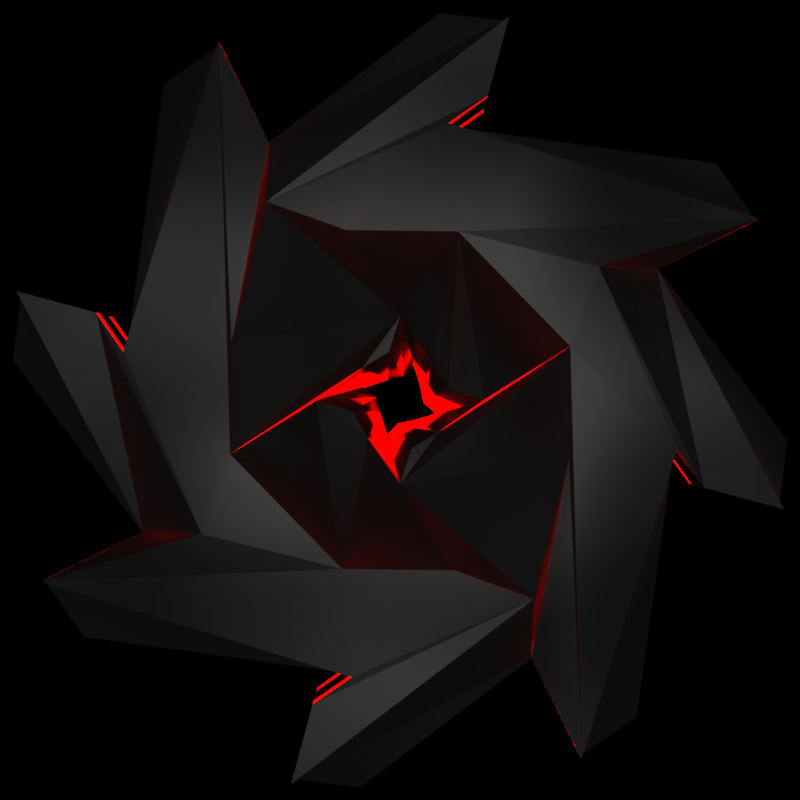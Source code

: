 # Source: meteor03.blend  (saved by Blender 2.79.0; exported with 4.5.12 LTS)
import bpy
from mathutils import Matrix  # noqa: F401  (used for matrix-valued properties, if any)

bpy.ops.wm.read_factory_settings(use_empty=True)
scene = bpy.context.scene
scene.name = 'Scene'

# ---- collections
col_collection_1 = bpy.data.collections.new('Collection 1'); scene.collection.children.link(col_collection_1)

# ---- materials (node trees are filled in below, after node groups)
mat_material_001 = bpy.data.materials.new('Material.001')
mat_material_001.alpha_threshold = 0.0
mat_material_001.roughness = 0.5

# ---- material node trees
mat_material_001.use_nodes = True; mat_material_001.node_tree.nodes.clear()
_N = mat_material_001.node_tree.nodes; _L = mat_material_001.node_tree.links
n0 = _N.new('ShaderNodeOutputMaterial'); n0.name = 'Material Output'; n0.location = (758, 323)
n1 = _N.new('ShaderNodeEmission'); n1.name = 'Emission'; n1.location = (231, 216)
n1.inputs[0].default_value = (1.0, 0.0, 0.0, 1.0)
n1.inputs[1].default_value = 4.0
n2 = _N.new('ShaderNodeMixShader'); n2.name = 'Mix Shader'; n2.location = (529, 319)
n3 = _N.new('ShaderNodeLayerWeight'); n3.name = 'Layer Weight'; n3.location = (-11, 542)
n3.inputs[0].default_value = 0.4
n4 = _N.new('ShaderNodeValToRGB'); n4.name = 'ColorRamp'; n4.location = (209, 546)
while len(n4.color_ramp.elements) > 1: n4.color_ramp.elements.remove(n4.color_ramp.elements[-1])
n4.color_ramp.elements[0].position = 0.15; n4.color_ramp.elements[0].color = (0.0, 0.0, 0.0, 1.0)
_e = n4.color_ramp.elements.new(0.3); _e.color = (1.0, 1.0, 1.0, 1.0)
n5 = _N.new('ShaderNodeBsdfPrincipled'); n5.name = 'Principled BSDF'; n5.location = (-12, 361)
n5.width = 150
n5.subsurface_method = 'BURLEY'
n5.inputs[0].default_value = (0.0331, 0.0331, 0.0331, 1.0)
n5.inputs[1].default_value = 0.5
n5.inputs[2].default_value = 0.4
n5.inputs[3].default_value = 1.45
n5.inputs[9].default_value = (1.0, 1.0, 1.0)
n6 = _N.new('ShaderNodeTexNoise'); n6.name = 'Noise Texture'; n6.location = (531, 136)
n6.inputs[2].default_value = 3.2
n6.inputs[3].default_value = 0.1
n6.inputs[8].default_value = 0.05
n7 = _N.new('ShaderNodeDisplacement'); n7.name = 'Displacement'; n7.location = (0, 0)
n7.inputs[1].default_value = 0.0
n7.inputs[2].default_value = 0.1
_L.new(n5.outputs[0], n2.inputs[1])
_L.new(n2.outputs[0], n0.inputs[0])
_L.new(n1.outputs[0], n2.inputs[2])
_L.new(n3.outputs[0], n4.inputs[0])
_L.new(n4.outputs[0], n2.inputs[0])
_L.new(n6.outputs[0], n7.inputs[0])
_L.new(n7.outputs[0], n0.inputs[2])
n0.is_active_output = True

# ---- world
world_world = bpy.data.worlds.new('World'); scene.world = world_world
world_world.use_nodes = True; world_world.node_tree.nodes.clear()
_N = world_world.node_tree.nodes; _L = world_world.node_tree.links
n0 = _N.new('ShaderNodeOutputWorld'); n0.name = 'World Output'; n0.location = (446, 295)
n1 = _N.new('ShaderNodeBackground'); n1.name = 'Background'; n1.location = (220, 319)
n1.inputs[0].default_value = (0.0, 0.0, 0.0, 1.0)
_L.new(n1.outputs[0], n0.inputs[0])
n0.is_active_output = True
world_world.color = (0.0, 0.0, 0.0)
world_world.use_sun_shadow = False
world_world.sun_shadow_jitter_overblur = 0.0
world_world.cycles.sampling_method = 'MANUAL'

# ---- cameras
cam_camera = bpy.data.cameras.new('Camera')
cam_camera.clip_end = 100.0
cam_camera.lens = 35.0
cam_camera.sensor_width = 32.0
cam_camera.sensor_height = 18.0
cam_camera.ortho_scale = 7.314
cam_camera.dof.focus_distance = 0.0

# ---- lights
light_sun = bpy.data.lights.new('Sun', 'SUN')
light_sun.transmission_factor = 0.0
light_sun.angle = 0.1993
light_sun.energy = 0.5
light_sun.shadow_buffer_clip_start = 0.5
light_sun.shadow_soft_size = 0.1
light_sun.shadow_cascade_max_distance = 1000.0

# ---- meshes
me_cube_001 = bpy.data.meshes.new('Cube.001')
me_cube_001.from_pydata([(-1.36, 0.3864, -0.1), (-1.36, 0.3864, 0.1), (0.3864, 1.36, -0.1), (0.3864, 1.36, 0.1), (-0.3864, -1.36, -0.1), (-0.3864, -1.36, 0.1), (1.36, -0.3864, -0.1), (1.36, -0.3864, 0.1), (-0.4717, 0.925, -0.05), (-0.6481, 1.283, -0.075), (-0.9841, 0.1731, -0.09269), (-1.081, 0.3112, -0.08876), (-1.36, 0.3864, -0.06), (-1.407, 0.1443, -0.02), (-1.407, 0.1443, 0.02), (-1.36, 0.3864, 0.06), (-1.081, 0.3112, 0.08876), (-0.9841, 0.1731, 0.09269), (-0.6481, 1.283, 0.075), (-0.4717, 0.925, 0.05), (0.3864, 1.36, 0.06), (0.1443, 1.407, 0.02), (0.1443, 1.407, -0.02), (0.3864, 1.36, -0.06), (0.925, 0.4717, -0.05), (1.283, 0.6481, -0.075), (0.1731, 0.9841, -0.09269), (0.3112, 1.081, -0.08876), (0.3112, 1.081, 0.08876), (0.1731, 0.9841, 0.09269), (1.283, 0.6481, 0.075), (0.925, 0.4717, 0.05), (1.36, -0.3864, 0.06), (1.407, -0.1443, 0.02), (1.407, -0.1443, -0.02), (1.36, -0.3864, -0.06), (0.4717, -0.925, -0.05), (0.6481, -1.283, -0.075), (0.9841, -0.1731, -0.09269), (1.081, -0.3112, -0.08876), (1.081, -0.3112, 0.08876), (0.9841, -0.1731, 0.09269), (0.6481, -1.283, 0.075), (0.4717, -0.925, 0.05), (-0.3864, -1.36, 0.06), (-0.1443, -1.407, 0.02), (-0.1443, -1.407, -0.02), (-0.3864, -1.36, -0.06), (-0.925, -0.4717, -0.05), (-1.283, -0.6481, -0.075), (-0.1731, -0.9841, -0.09269), (-0.3112, -1.081, -0.08876), (-0.3112, -1.081, 0.08876), (-0.1731, -0.9841, 0.09269), (-1.283, -0.6481, 0.075), (-0.925, -0.4717, 0.05), (0.704, 0.4738, 0.1), (0.6029, 0.1911, 0.1), (0.598, -0.2058, 0.1), (0.4738, -0.704, 0.1), (0.2058, 0.598, 0.1), (0.2828, 0.0, 0.25), (0.0, -0.2828, 0.25), (0.1911, -0.6029, 0.1), (-0.1911, 0.6029, 0.1), (0.0, 0.2828, 0.25), (-0.2828, 0.0, 0.25), (-0.2058, -0.598, 0.1), (-0.4738, 0.704, 0.1), (-0.598, 0.2058, 0.1), (-0.6029, -0.1911, 0.1), (-0.704, -0.4738, 0.1), (-0.4738, 0.704, -0.1), (-0.598, 0.2058, -0.1), (-0.6029, -0.1911, -0.1), (-0.704, -0.4738, -0.1), (-0.1911, 0.6029, -0.1), (0.0, 0.2828, -0.25), (-0.2828, 0.0, -0.25), (-0.2058, -0.598, -0.1), (0.2058, 0.598, -0.1), (0.2828, 0.0, -0.25), (0.0, -0.2828, -0.25), (0.1911, -0.6029, -0.1), (0.704, 0.4738, -0.1), (0.6029, 0.1911, -0.1), (0.598, -0.2058, -0.1), (0.4738, -0.704, -0.1), (-0.3112, -1.081, -0.05325), (-0.1731, -0.9841, -0.05562), (-1.283, -0.6481, -0.045), (-0.829, -0.6252, -0.03), (-0.1188, -1.118, -0.01775), (0.0003907, -0.9993, -0.01854), (-1.151, -0.861, -0.015), (-0.829, -0.6252, -0.01), (-0.1188, -1.118, 0.01775), (0.0003907, -0.9993, 0.01854), (-1.151, -0.861, 0.015), (-0.829, -0.6252, 0.01), (-0.3112, -1.081, 0.05325), (-0.1731, -0.9841, 0.05562), (-1.283, -0.6481, 0.045), (-0.829, -0.6252, 0.03), (1.081, -0.3112, -0.05325), (0.9841, -0.1731, -0.05562), (0.6481, -1.283, -0.045), (0.6252, -0.829, -0.03), (1.118, -0.1188, -0.01775), (0.9993, 0.0003907, -0.01854), (0.861, -1.151, -0.015), (0.6252, -0.829, -0.01), (1.118, -0.1188, 0.01775), (0.9993, 0.0003907, 0.01854), (0.861, -1.151, 0.015), (0.6252, -0.829, 0.01), (1.081, -0.3112, 0.05325), (0.9841, -0.1731, 0.05562), (0.6481, -1.283, 0.045), (0.6252, -0.829, 0.03), (0.3112, 1.081, -0.05325), (0.1731, 0.9841, -0.05562), (1.283, 0.6481, -0.045), (0.829, 0.6252, -0.03), (0.1188, 1.118, -0.01775), (-0.0003907, 0.9993, -0.01854), (1.151, 0.861, -0.015), (0.829, 0.6252, -0.01), (0.1188, 1.118, 0.01775), (-0.0003907, 0.9993, 0.01854), (1.151, 0.861, 0.015), (0.829, 0.6252, 0.01), (0.3112, 1.081, 0.05325), (0.1731, 0.9841, 0.05562), (1.283, 0.6481, 0.045), (0.829, 0.6252, 0.03), (-1.081, 0.3112, -0.05325), (-0.9841, 0.1731, -0.05562), (-0.6481, 1.283, -0.045), (-0.6252, 0.829, -0.03), (-1.118, 0.1188, -0.01775), (-0.9993, -0.0003907, -0.01854), (-0.861, 1.151, -0.015), (-0.6252, 0.829, -0.01), (-1.118, 0.1188, 0.01775), (-0.9993, -0.0003907, 0.01854), (-0.861, 1.151, 0.015), (-0.6252, 0.829, 0.01), (-1.081, 0.3112, 0.05325), (-0.9841, 0.1731, 0.05562), (-0.6481, 1.283, 0.045), (-0.6252, 0.829, 0.03), (0.1289, -0.1088, 0.2333), (0.03779, -0.1644, 0.2333), (-0.03779, 0.1644, 0.2333), (-0.1289, 0.1088, 0.2333), (0.1088, 0.1289, 0.2333), (0.1644, 0.03779, 0.2333), (-0.1644, -0.03779, 0.2333), (-0.1088, -0.1289, 0.2333), (-0.09428, 0.1886, -0.25), (-0.1886, 0.09428, -0.25), (0.1886, -0.09428, -0.25), (0.09428, -0.1886, -0.25), (0.1886, 0.09428, -0.25), (0.09428, 0.1886, -0.25), (-0.09428, -0.1886, -0.25), (-0.1886, -0.09428, -0.25), (0.04837, 0.1329, 0.08333), (0.04837, 0.1329, -0.08333), (0.1329, -0.04837, 0.08333), (0.1329, -0.04837, -0.08333), (-0.04837, -0.1329, 0.08333), (-0.04837, -0.1329, -0.08333), (-0.1329, 0.04837, 0.08333), (-0.1329, 0.04837, -0.08333), (-0.04193, 0.07316, 0.1), (0.01035, 0.08369, 0.1), (-0.07247, 0.07654, -0.08333), (-0.01205, 0.1047, -0.08333), (-0.08369, 0.01035, 0.1), (-0.1047, -0.01205, -0.08333), (-0.07316, -0.04193, 0.1), (-0.07654, -0.07247, -0.08333), (0.07316, 0.04193, 0.1), (0.08369, -0.01035, 0.1), (0.07654, 0.07247, -0.08333), (0.1047, 0.01205, -0.08333), (-0.01035, -0.08369, 0.1), (0.01205, -0.1047, -0.08333), (0.04193, -0.07316, 0.1), (0.07247, -0.07654, -0.08333)], [], [(151, 19, 3, 20), (135, 31, 7, 32), (119, 43, 5, 44), (103, 55, 1, 15), (87, 36, 4, 51), (71, 16, 1, 55), (43, 59, 52, 5), (59, 63, 53, 52), (63, 67, 54, 53), (67, 71, 55, 54), (7, 31, 56, 40), (40, 56, 57, 41), (41, 57, 58, 42), (42, 58, 59, 43), (31, 30, 60, 56), (56, 60, 61, 57), (57, 61, 152, 153, 62, 58), (58, 62, 63, 59), (30, 29, 64, 60), (60, 64, 65, 156, 157, 61), (191, 171, 81, 162), (62, 159, 158, 66, 67, 63), (29, 28, 68, 64), (64, 68, 69, 65), (65, 69, 70, 66, 155, 154), (66, 70, 71, 67), (28, 3, 19, 68), (68, 19, 18, 69), (69, 18, 17, 70), (70, 17, 16, 71), (11, 75, 48, 0), (75, 79, 49, 48), (79, 83, 50, 49), (83, 87, 51, 50), (2, 27, 72, 8), (8, 72, 73, 9), (9, 73, 74, 10), (10, 74, 75, 11), (27, 26, 76, 72), (72, 76, 77, 73), (73, 77, 160, 161, 78, 74), (74, 78, 79, 75), (26, 25, 80, 76), (76, 80, 81, 164, 165, 77), (187, 164, 81, 171), (78, 167, 166, 82, 83, 79), (25, 24, 84, 80), (80, 84, 85, 81), (81, 85, 86, 82, 163, 162), (82, 86, 87, 83), (24, 6, 39, 84), (84, 39, 38, 85), (85, 38, 37, 86), (86, 37, 36, 87), (48, 91, 12, 0), (91, 95, 13, 12), (95, 99, 14, 13), (99, 103, 15, 14), (4, 47, 88, 51), (51, 88, 89, 50), (50, 89, 90, 49), (49, 90, 91, 48), (47, 46, 92, 88), (88, 92, 93, 89), (89, 93, 94, 90), (90, 94, 95, 91), (46, 45, 96, 92), (92, 96, 97, 93), (93, 97, 98, 94), (94, 98, 99, 95), (45, 44, 100, 96), (96, 100, 101, 97), (97, 101, 102, 98), (98, 102, 103, 99), (44, 5, 52, 100), (100, 52, 53, 101), (101, 53, 54, 102), (102, 54, 55, 103), (36, 107, 47, 4), (107, 111, 46, 47), (111, 115, 45, 46), (115, 119, 44, 45), (6, 35, 104, 39), (39, 104, 105, 38), (38, 105, 106, 37), (37, 106, 107, 36), (35, 34, 108, 104), (104, 108, 109, 105), (105, 109, 110, 106), (106, 110, 111, 107), (34, 33, 112, 108), (108, 112, 113, 109), (109, 113, 114, 110), (110, 114, 115, 111), (33, 32, 116, 112), (112, 116, 117, 113), (113, 117, 118, 114), (114, 118, 119, 115), (32, 7, 40, 116), (116, 40, 41, 117), (117, 41, 42, 118), (118, 42, 43, 119), (24, 123, 35, 6), (123, 127, 34, 35), (127, 131, 33, 34), (131, 135, 32, 33), (2, 23, 120, 27), (27, 120, 121, 26), (26, 121, 122, 25), (25, 122, 123, 24), (23, 22, 124, 120), (120, 124, 125, 121), (121, 125, 126, 122), (122, 126, 127, 123), (22, 21, 128, 124), (124, 128, 129, 125), (125, 129, 130, 126), (126, 130, 131, 127), (21, 20, 132, 128), (128, 132, 133, 129), (129, 133, 134, 130), (130, 134, 135, 131), (20, 3, 28, 132), (132, 28, 29, 133), (133, 29, 30, 134), (134, 30, 31, 135), (8, 139, 23, 2), (139, 143, 22, 23), (143, 147, 21, 22), (147, 151, 20, 21), (0, 12, 136, 11), (11, 136, 137, 10), (10, 137, 138, 9), (9, 138, 139, 8), (12, 13, 140, 136), (136, 140, 141, 137), (137, 141, 142, 138), (138, 142, 143, 139), (13, 14, 144, 140), (140, 144, 145, 141), (141, 145, 146, 142), (142, 146, 147, 143), (14, 15, 148, 144), (144, 148, 149, 145), (145, 149, 150, 146), (146, 150, 151, 147), (15, 1, 16, 148), (148, 16, 17, 149), (149, 17, 18, 150), (150, 18, 19, 151), (183, 173, 82, 166), (179, 160, 77, 169), (154, 177, 168, 65), (177, 179, 169, 168), (66, 174, 176, 155), (155, 176, 177, 154), (174, 175, 178, 176), (176, 178, 179, 177), (175, 78, 161, 178), (178, 161, 160, 179), (175, 181, 167, 78), (181, 183, 166, 167), (66, 158, 180, 174), (174, 180, 181, 175), (158, 159, 182, 180), (180, 182, 183, 181), (159, 62, 172, 182), (182, 172, 173, 183), (157, 185, 170, 61), (185, 187, 171, 170), (65, 168, 184, 156), (156, 184, 185, 157), (168, 169, 186, 184), (184, 186, 187, 185), (169, 77, 165, 186), (186, 165, 164, 187), (173, 189, 163, 82), (189, 191, 162, 163), (62, 153, 188, 172), (172, 188, 189, 173), (153, 152, 190, 188), (188, 190, 191, 189), (152, 61, 170, 190), (190, 170, 171, 191)])
me_cube_001.materials.append(mat_material_001)
me_cube_001.use_remesh_preserve_volume = False
me_cube_001.use_remesh_preserve_attributes = False
me_cube_001.use_mirror_vertex_groups = False
me_cube_001.update()

# ---- objects
ob_cube = bpy.data.objects.new('Cube', me_cube_001)
ob_sun = bpy.data.objects.new('Sun', light_sun)
ob_camera = bpy.data.objects.new('Camera', cam_camera)

# ---- transforms, parenting, visibility, modifiers, constraints
ob_cube.location = (0.0, 0.0, 0.0)
ob_cube.rotation_euler = (-0.0, 1.571, 0.0)
ob_cube.scale = (1.25, 1.25, 1.25)
ob_cube.lineart.crease_threshold = 0.0
ob_sun.location = (13.0, 0.0, 0.0)
ob_sun.rotation_euler = (0.0, 1.571, 0.0)
ob_sun.lineart.crease_threshold = 0.0
ob_camera.location = (4.0, 0.0, 0.0)
ob_camera.rotation_euler = (1.571, -0.0, 1.571)
ob_camera.lock_rotations_4d = False
ob_camera.empty_display_type = 'ARROWS'
ob_camera.color = (0.0, 0.0, 0.0, 0.0)
ob_camera.display_type = 'WIRE'
ob_camera.lineart.crease_threshold = 0.0

# ---- collection membership
col_collection_1.objects.link(ob_cube)
col_collection_1.objects.link(ob_sun)
col_collection_1.objects.link(ob_camera)

# ---- scene / render settings (as saved in the file)
scene.camera = ob_camera
scene.frame_start = 0; scene.frame_end = 0; scene.frame_set(1)
scene.render.engine = 'CYCLES'
scene.render.resolution_x = 80
scene.render.resolution_y = 80
scene.render.dither_intensity = 0.0
scene.render.film_transparent = True
scene.cycles.use_denoising = False
scene.cycles.samples = 1024
scene.cycles.sampling_pattern = 'TABULATED_SOBOL'
scene.cycles.use_adaptive_sampling = False
scene.cycles.use_light_tree = False
scene.cycles.blur_glossy = 0.0
scene.cycles.sample_clamp_indirect = 0.0
scene.view_settings.view_transform = 'Standard'
bpy.context.view_layer.update()
